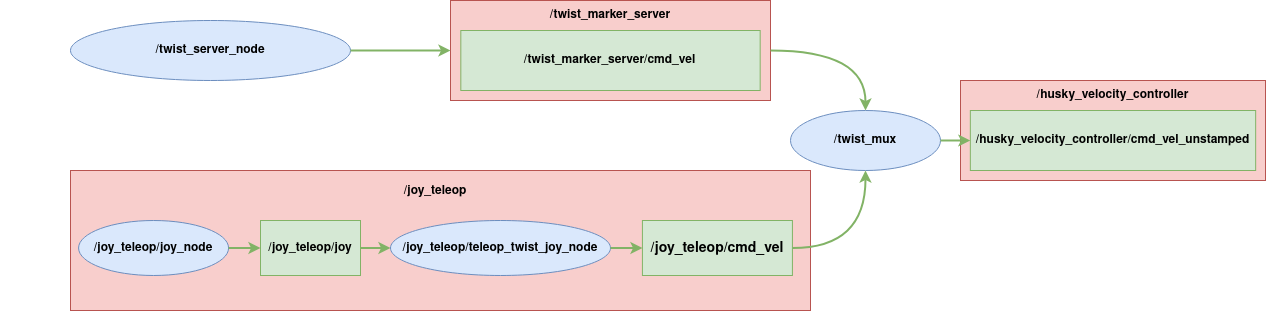

The diagram above was exported from draw.io. Its source (the exported page's mxGraphModel, read from the mxfile embedded in the PNG):
<mxGraphModel dx="1468" dy="849" grid="1" gridSize="10" guides="1" tooltips="1" connect="1" arrows="1" fold="1" page="1" pageScale="1" pageWidth="850" pageHeight="1100" math="0" shadow="0">
  <root>
    <mxCell id="0" />
    <mxCell id="1" parent="0" />
    <mxCell id="JJzSSO3vnnkV8Cb1Qvih-27" value="" style="group" parent="1" vertex="1" connectable="0">
      <mxGeometry x="960" y="260" width="305" height="100" as="geometry" />
    </mxCell>
    <mxCell id="JJzSSO3vnnkV8Cb1Qvih-28" value="" style="rounded=0;whiteSpace=wrap;html=1;fillColor=#f8cecc;strokeColor=#b85450;" parent="JJzSSO3vnnkV8Cb1Qvih-27" vertex="1">
      <mxGeometry width="305" height="100" as="geometry" />
    </mxCell>
    <mxCell id="JJzSSO3vnnkV8Cb1Qvih-29" value="&lt;b&gt;/husky_velocity_controller&lt;/b&gt;" style="text;html=1;strokeColor=none;fillColor=none;align=center;verticalAlign=middle;whiteSpace=wrap;rounded=0;" parent="JJzSSO3vnnkV8Cb1Qvih-27" vertex="1">
      <mxGeometry x="60.01612903225805" width="184.96774193548384" height="30" as="geometry" />
    </mxCell>
    <mxCell id="JJzSSO3vnnkV8Cb1Qvih-24" value="&lt;b&gt;/husky_velocity_controller/cmd_vel_unstamped&lt;/b&gt;" style="rounded=0;whiteSpace=wrap;html=1;fillColor=#d5e8d4;strokeColor=#82b366;" parent="JJzSSO3vnnkV8Cb1Qvih-27" vertex="1">
      <mxGeometry x="9.838709677419352" y="30" width="285.3225806451613" height="60" as="geometry" />
    </mxCell>
    <mxCell id="JJzSSO3vnnkV8Cb1Qvih-23" value="/twist_mux" style="ellipse;whiteSpace=wrap;html=1;fillColor=#dae8fc;strokeColor=#6c8ebf;fontStyle=1" parent="1" vertex="1">
      <mxGeometry x="790" y="290" width="150" height="60" as="geometry" />
    </mxCell>
    <mxCell id="JJzSSO3vnnkV8Cb1Qvih-25" value="" style="edgeStyle=orthogonalEdgeStyle;orthogonalLoop=1;jettySize=auto;html=1;curved=1;fillColor=#d5e8d4;strokeColor=#82b366;strokeWidth=2;rounded=0;entryX=0;entryY=0.5;entryDx=0;entryDy=0;exitX=1;exitY=0.5;exitDx=0;exitDy=0;" parent="1" source="JJzSSO3vnnkV8Cb1Qvih-23" target="JJzSSO3vnnkV8Cb1Qvih-24" edge="1">
      <mxGeometry relative="1" as="geometry">
        <mxPoint x="1050" y="320" as="sourcePoint" />
        <mxPoint x="1130" y="330" as="targetPoint" />
      </mxGeometry>
    </mxCell>
    <mxCell id="f42meFP3OreKx-gaZW3s-1" value="" style="group" parent="1" vertex="1" connectable="0">
      <mxGeometry x="450" y="180" width="320" height="100" as="geometry" />
    </mxCell>
    <mxCell id="f42meFP3OreKx-gaZW3s-2" value="" style="rounded=0;whiteSpace=wrap;html=1;fillColor=#f8cecc;strokeColor=#b85450;" parent="f42meFP3OreKx-gaZW3s-1" vertex="1">
      <mxGeometry width="320" height="100" as="geometry" />
    </mxCell>
    <mxCell id="f42meFP3OreKx-gaZW3s-3" value="&lt;b&gt;/twist_marker_server&lt;/b&gt;" style="text;html=1;strokeColor=none;fillColor=none;align=center;verticalAlign=middle;whiteSpace=wrap;rounded=0;" parent="f42meFP3OreKx-gaZW3s-1" vertex="1">
      <mxGeometry x="62.96774193548386" width="194.06451612903223" height="30" as="geometry" />
    </mxCell>
    <mxCell id="f42meFP3OreKx-gaZW3s-4" value="&lt;b&gt;/twist_marker_server/cmd_vel&lt;/b&gt;" style="rounded=0;whiteSpace=wrap;html=1;fillColor=#d5e8d4;strokeColor=#82b366;" parent="f42meFP3OreKx-gaZW3s-1" vertex="1">
      <mxGeometry x="10.322580645161288" y="30" width="299.3548387096774" height="60" as="geometry" />
    </mxCell>
    <mxCell id="f42meFP3OreKx-gaZW3s-5" value="" style="edgeStyle=orthogonalEdgeStyle;orthogonalLoop=1;jettySize=auto;html=1;curved=1;fillColor=#d5e8d4;strokeColor=#82b366;strokeWidth=2;rounded=0;exitX=1;exitY=0.5;exitDx=0;exitDy=0;entryX=0.5;entryY=0;entryDx=0;entryDy=0;" parent="1" source="f42meFP3OreKx-gaZW3s-2" target="JJzSSO3vnnkV8Cb1Qvih-23" edge="1">
      <mxGeometry relative="1" as="geometry">
        <mxPoint x="470" y="70" as="sourcePoint" />
        <mxPoint x="570" y="70" as="targetPoint" />
      </mxGeometry>
    </mxCell>
    <mxCell id="f42meFP3OreKx-gaZW3s-6" value="/twist_server_node" style="ellipse;whiteSpace=wrap;html=1;fillColor=#dae8fc;strokeColor=#6c8ebf;fontStyle=1" parent="1" vertex="1">
      <mxGeometry x="70" y="200" width="280" height="60" as="geometry" />
    </mxCell>
    <mxCell id="f42meFP3OreKx-gaZW3s-7" value="" style="edgeStyle=orthogonalEdgeStyle;orthogonalLoop=1;jettySize=auto;html=1;curved=1;fillColor=#d5e8d4;strokeColor=#82b366;strokeWidth=2;rounded=0;exitX=1;exitY=0.5;exitDx=0;exitDy=0;entryX=0;entryY=0.5;entryDx=0;entryDy=0;" parent="1" source="f42meFP3OreKx-gaZW3s-6" target="f42meFP3OreKx-gaZW3s-2" edge="1">
      <mxGeometry relative="1" as="geometry">
        <mxPoint x="60" y="140" as="sourcePoint" />
        <mxPoint x="160" y="140" as="targetPoint" />
      </mxGeometry>
    </mxCell>
    <mxCell id="f42meFP3OreKx-gaZW3s-8" value="" style="group" parent="1" vertex="1" connectable="0">
      <mxGeometry y="350" width="870" height="140" as="geometry" />
    </mxCell>
    <mxCell id="f42meFP3OreKx-gaZW3s-9" value="" style="rounded=0;whiteSpace=wrap;html=1;fillColor=#f8cecc;strokeColor=#b85450;" parent="f42meFP3OreKx-gaZW3s-8" vertex="1">
      <mxGeometry x="70" width="740" height="140" as="geometry" />
    </mxCell>
    <mxCell id="f42meFP3OreKx-gaZW3s-10" value="&lt;b&gt;/joy_teleop&lt;/b&gt;" style="text;html=1;strokeColor=none;fillColor=none;align=center;verticalAlign=middle;whiteSpace=wrap;rounded=0;" parent="f42meFP3OreKx-gaZW3s-8" vertex="1">
      <mxGeometry x="228.08108108108107" width="413.8378378378378" height="42" as="geometry" />
    </mxCell>
    <mxCell id="f42meFP3OreKx-gaZW3s-11" value="/joy_teleop/joy_node" style="ellipse;whiteSpace=wrap;html=1;fillColor=#dae8fc;strokeColor=#6c8ebf;fontStyle=1" parent="f42meFP3OreKx-gaZW3s-8" vertex="1">
      <mxGeometry x="78.08" y="50" width="150" height="55" as="geometry" />
    </mxCell>
    <mxCell id="f42meFP3OreKx-gaZW3s-12" value="&lt;b&gt;/joy_teleop/joy&lt;/b&gt;" style="rounded=0;whiteSpace=wrap;html=1;fillColor=#d5e8d4;strokeColor=#82b366;" parent="f42meFP3OreKx-gaZW3s-8" vertex="1">
      <mxGeometry x="260" y="50" width="100" height="55" as="geometry" />
    </mxCell>
    <mxCell id="f42meFP3OreKx-gaZW3s-13" value="" style="edgeStyle=orthogonalEdgeStyle;orthogonalLoop=1;jettySize=auto;html=1;curved=1;fillColor=#d5e8d4;strokeColor=#82b366;strokeWidth=2;rounded=0;entryX=0;entryY=0.5;entryDx=0;entryDy=0;exitX=1;exitY=0.5;exitDx=0;exitDy=0;" parent="f42meFP3OreKx-gaZW3s-8" source="f42meFP3OreKx-gaZW3s-11" target="f42meFP3OreKx-gaZW3s-12" edge="1">
      <mxGeometry relative="1" as="geometry">
        <mxPoint x="330" y="227.5" as="sourcePoint" />
        <mxPoint x="210" y="87.5" as="targetPoint" />
      </mxGeometry>
    </mxCell>
    <mxCell id="f42meFP3OreKx-gaZW3s-14" value="" style="edgeStyle=orthogonalEdgeStyle;orthogonalLoop=1;jettySize=auto;html=1;curved=1;fillColor=#d5e8d4;strokeColor=#82b366;strokeWidth=2;rounded=0;exitX=1;exitY=0.5;exitDx=0;exitDy=0;entryX=0;entryY=0.5;entryDx=0;entryDy=0;" parent="f42meFP3OreKx-gaZW3s-8" source="f42meFP3OreKx-gaZW3s-12" target="f42meFP3OreKx-gaZW3s-15" edge="1">
      <mxGeometry relative="1" as="geometry">
        <mxPoint x="440" y="70" as="sourcePoint" />
        <mxPoint x="480" y="78.75" as="targetPoint" />
      </mxGeometry>
    </mxCell>
    <mxCell id="f42meFP3OreKx-gaZW3s-15" value="/joy_teleop/teleop_twist_joy_node" style="ellipse;whiteSpace=wrap;html=1;fillColor=#dae8fc;strokeColor=#6c8ebf;fontStyle=1" parent="f42meFP3OreKx-gaZW3s-8" vertex="1">
      <mxGeometry x="390" y="50" width="220" height="55" as="geometry" />
    </mxCell>
    <mxCell id="f42meFP3OreKx-gaZW3s-16" value="&lt;b&gt;&lt;font style=&quot;font-size: 14px;&quot;&gt;/joy_teleop/cmd_vel&lt;/font&gt;&lt;/b&gt;" style="rounded=0;whiteSpace=wrap;html=1;fillColor=#d5e8d4;strokeColor=#82b366;" parent="f42meFP3OreKx-gaZW3s-8" vertex="1">
      <mxGeometry x="641.92" y="50" width="150" height="55" as="geometry" />
    </mxCell>
    <mxCell id="f42meFP3OreKx-gaZW3s-17" value="" style="edgeStyle=orthogonalEdgeStyle;orthogonalLoop=1;jettySize=auto;html=1;curved=1;fillColor=#d5e8d4;strokeColor=#82b366;strokeWidth=2;rounded=0;entryX=0;entryY=0.5;entryDx=0;entryDy=0;exitX=1;exitY=0.5;exitDx=0;exitDy=0;" parent="f42meFP3OreKx-gaZW3s-8" source="f42meFP3OreKx-gaZW3s-15" target="f42meFP3OreKx-gaZW3s-16" edge="1">
      <mxGeometry relative="1" as="geometry">
        <mxPoint x="630.0000000000005" y="122.5" as="sourcePoint" />
        <mxPoint x="740" y="236.25" as="targetPoint" />
      </mxGeometry>
    </mxCell>
    <mxCell id="f42meFP3OreKx-gaZW3s-18" value="" style="edgeStyle=orthogonalEdgeStyle;orthogonalLoop=1;jettySize=auto;html=1;curved=1;fillColor=#d5e8d4;strokeColor=#82b366;strokeWidth=2;rounded=0;exitX=1;exitY=0.5;exitDx=0;exitDy=0;entryX=0.5;entryY=1;entryDx=0;entryDy=0;" parent="1" source="f42meFP3OreKx-gaZW3s-16" target="JJzSSO3vnnkV8Cb1Qvih-23" edge="1">
      <mxGeometry relative="1" as="geometry">
        <mxPoint x="870" y="610" as="sourcePoint" />
        <mxPoint x="910" y="620" as="targetPoint" />
      </mxGeometry>
    </mxCell>
  </root>
</mxGraphModel>